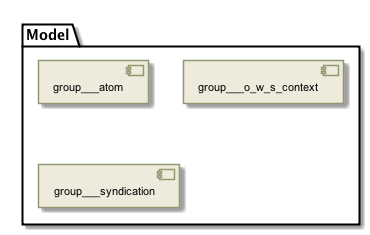

The diagram above was rendered by PlantUML. Its source (embedded in the PNG):
@startuml

skinparam backgroundColor #FFFFFF


skinparam sequence {

        ActorBorderColor #000000
   
        ArrowColor #919871 
        ArrowFontSize 8
        ArrowFontStyle plain
        ArrowFontName Arial
        
        LifeLineBorderColor #919871
        LifeLineBackgroundColor #EEEBDC

        ParticipantBorderColor #919871
        ParticipantBackgroundColor #EEEBDC
        ParticipantFontName Arial
        ParticipantFontSize 10
        ParticipantFontColor #000000

        ActorBackgroundColor #EEEBDC
        ActorFontColor #000000
        ActorFontSize 10
        ActorFontName Arial
         
}

skinparam class {

	ArrowFontColor #000000
	ArrowFontSize 10
	ArrowFontStyle plain
	ArrowFontName Arial
	
	AttributeFontColor #000000
	AttributeFontSize 10
	AttributeIconSize 11
	AttributeFontStyle plain
	AttributeFontName Arial

	FontColor #000000
	FontSize 11
	FontStyle plain
	FontName Arial

	StereotypeFontColor #000000
	StereotypeFontSize 10
	StereotypeFontStyle plain
	StereotypeFontName Arial

	BackgroundColor #EEEBDC
 	ArrowColor #919871
 	BorderColor #919871
 	
 }
 
skinparam component {
 
	FontSize 11 
 	BackgroundColor #EEEBDC
 	InterfaceBackgroundColor white
	InterfaceBorderColor black
 	BorderColor #919871
	ArrowColor black
 	ArrowFontColor #777777
 	FontName Arial
 	ArrowFontName Arial
	
	

}

skinparam package {
	FontColor black
	FontSize 11
	FontStyle plain
	FontName Arial
}

skinparam state {
	BackgroundColor #EEEBDC
	BorderColor #919871
	ArrowColor  black
	

	FontColor black
	FontSize 11
	FontStyle plain
	FontName Arial

	ArrowFontColor black
	ArrowFontSize 11
	ArrowFontStyle plain
	ArrowFontName Arial
	AttributeFontColor black
	AttributeFontSize 11
	AttributeFontStyle plain
	AttributeFontName Arial
	
}

skinparam activity {
	
	ArrowColor black
	BackgroundColor #EEEBDC
	BorderColor #919871
	StartColor black
	EndColor black
	BarColor #919871
	
	FontColor black
	FontSize 11
	FontStyle plain
	FontName Arial

	ArrowFontColor black
	ArrowFontSize 11
	ArrowFontStyle plain
	ArrowFontName Arial

}

skinparam usecase {
	
	BackgroundColor #EEEBDC
 	InterfaceBackgroundColor white
	InterfaceBorderColor black
 	BorderColor #919871
	ArrowColor black
	ActorBorderColor #919871
	ActorFontName Courier

}
skinparam backgroundColor #FFFFFF
skinparam componentStyle uml2
folder "Model" [[../computational/components/group___model.html]] {
[group___atom]
[group___o_w_s_context]
[group___syndication]
}

@enduml